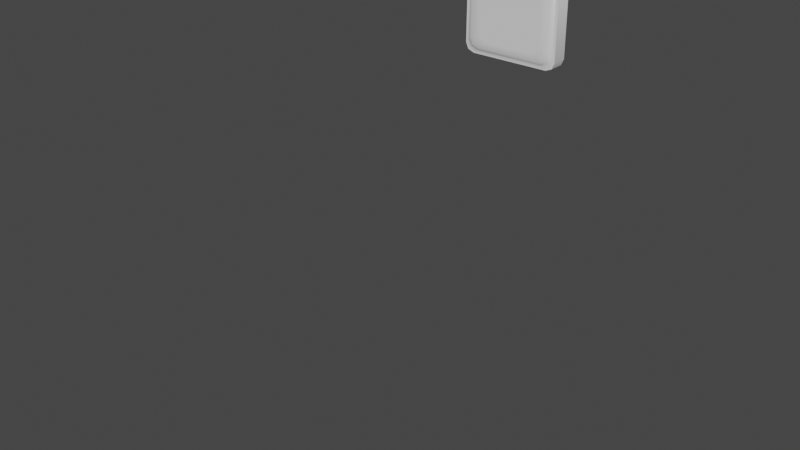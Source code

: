 # Source: Monitor_V1.blend  (saved by Blender 4.0.36; exported with 4.5.12 LTS)
import bpy
from mathutils import Matrix  # noqa: F401  (used for matrix-valued properties, if any)

bpy.ops.wm.read_factory_settings(use_empty=True)
scene = bpy.context.scene
scene.name = 'Scene'

# ---- collections
col_collection = bpy.data.collections.new('Collection'); scene.collection.children.link(col_collection)

# ---- node groups
ng_auto_smooth = bpy.data.node_groups.new('Auto Smooth', 'GeometryNodeTree')
_s = ng_auto_smooth.interface.new_socket(name='Geometry', in_out='OUTPUT', socket_type='NodeSocketGeometry')
_s = ng_auto_smooth.interface.new_socket(name='Geometry', in_out='INPUT', socket_type='NodeSocketGeometry')
_s = ng_auto_smooth.interface.new_socket(name='Angle', in_out='INPUT', socket_type='NodeSocketFloat')
_s.subtype = 'ANGLE'
_s.min_value = 0.0
_s.max_value = 3.142
ng_auto_smooth.is_modifier = True
_N = ng_auto_smooth.nodes; _L = ng_auto_smooth.links
n0 = _N.new('NodeGroupOutput'); n0.name = 'Group Output'; n0.location = (480, -100)
n1 = _N.new('NodeGroupInput'); n1.name = 'Group Input'; n1.location = (-420, -300)
n2 = _N.new('NodeGroupInput'); n2.name = 'Group Input.001'; n2.location = (-60, -100)
n3 = _N.new('GeometryNodeSetShadeSmooth'); n3.name = 'Set Shade Smooth'; n3.location = (120, -100)
n3.domain = 'EDGE'
n4 = _N.new('GeometryNodeSetShadeSmooth'); n4.name = 'Set Shade Smooth.001'; n4.location = (300, -100)
n5 = _N.new('GeometryNodeInputMeshEdgeAngle'); n5.name = 'Edge Angle'; n5.location = (-420, -220)
n6 = _N.new('GeometryNodeInputEdgeSmooth'); n6.name = 'Is Edge Smooth'; n6.location = (-60, -160)
n7 = _N.new('GeometryNodeInputShadeSmooth'); n7.name = 'Is Face Smooth'; n7.location = (-240, -340)
n8 = _N.new('FunctionNodeBooleanMath'); n8.name = 'Boolean Math'; n8.location = (-60, -220)
n9 = _N.new('FunctionNodeCompare'); n9.name = 'Compare'; n9.location = (-240, -180)
n9.operation = 'LESS_EQUAL'
_L.new(n5.outputs[0], n9.inputs[0])
_L.new(n4.outputs[0], n0.inputs[0])
_L.new(n1.outputs[1], n9.inputs[1])
_L.new(n9.outputs[0], n8.inputs[0])
_L.new(n7.outputs[0], n8.inputs[1])
_L.new(n2.outputs[0], n3.inputs[0])
_L.new(n6.outputs[0], n3.inputs[1])
_L.new(n3.outputs[0], n4.inputs[0])
_L.new(n8.outputs[0], n3.inputs[2])
n0.is_active_output = True

# ---- world
world_world = bpy.data.worlds.new('World'); scene.world = world_world
world_world.use_nodes = True; world_world.node_tree.nodes.clear()
_N = world_world.node_tree.nodes; _L = world_world.node_tree.links
n0 = _N.new('ShaderNodeOutputWorld'); n0.name = 'World Output'; n0.location = (300, 300)
n1 = _N.new('ShaderNodeBackground'); n1.name = 'Background'; n1.location = (10, 300)
n1.inputs[0].default_value = (0.05088, 0.05088, 0.05088, 1.0)
_L.new(n1.outputs[0], n0.inputs[0])
n0.is_active_output = True
world_world.color = (0.05088, 0.05088, 0.05088)
world_world.use_sun_shadow = False
world_world.sun_shadow_jitter_overblur = 0.0

# ---- meshes
me_cube_084 = bpy.data.meshes.new('Cube.084')
me_cube_084.from_pydata([], [], [])
_uv = me_cube_084.uv_layers.new(name='UVMap')
_uv.uv.foreach_set('vector', [])
me_cube_084.update()
me_cube_078 = bpy.data.meshes.new('Cube.078')
me_cube_078.from_pydata([], [], [])
_uv = me_cube_078.uv_layers.new(name='UVMap')
_uv.uv.foreach_set('vector', [])
me_cube_078.update()
me_cube_438 = bpy.data.meshes.new('Cube.438')
me_cube_438.from_pydata([(0.01674, 0.1433, 0.08795), (0.01674, 0.1101, 0.1179), (0.01674, 0.1336, 0.1092), (0.01674, 0.1106, -0.1168), (0.01674, 0.1433, -0.08604), (0.01674, 0.1337, -0.1078), (0.01674, -0.1433, -0.08604), (0.01674, -0.1106, -0.1168), (0.01674, -0.1337, -0.1078), (0.01674, -0.1101, 0.1179), (0.01674, -0.1433, 0.08795), (0.01674, -0.1336, 0.1092), (0.01348, -0.1504, 0.094), (0.01348, -0.1177, 0.1238), (0.01348, -0.1408, 0.115), (0.01348, -0.1183, -0.1226), (0.01348, -0.1504, -0.092), (0.01348, -0.141, -0.1137), (0.01348, 0.1177, 0.1238), (0.01348, 0.1504, 0.094), (0.01348, 0.1408, 0.115), (0.01348, 0.1504, -0.092), (0.01348, 0.1183, -0.1226), (0.01348, 0.141, -0.1137), (0.009104, -0.156, 0.09729), (0.009104, -0.1239, 0.127), (0.009104, -0.1466, 0.1183), (0.009104, -0.1243, -0.1287), (0.009104, -0.156, -0.09826), (0.009104, -0.1467, -0.1198), (0.009104, 0.1239, 0.127), (0.009104, 0.156, 0.09729), (0.009104, 0.1466, 0.1183), (0.009104, 0.156, -0.09826), (0.009104, 0.1243, -0.1287), (0.009104, 0.1467, -0.1198), (-0.04375, -0.1252, 0.127), (-0.04375, -0.156, 0.09779), (-0.04375, -0.147, 0.1184), (-0.04375, -0.1254, -0.1287), (-0.04375, -0.156, -0.09922), (-0.04375, -0.1471, -0.1201), (-0.04375, 0.156, 0.09779), (-0.04375, 0.1252, 0.127), (-0.04375, 0.147, 0.1184), (-0.04375, 0.156, -0.09922), (-0.04375, 0.1254, -0.1287), (-0.04375, 0.1471, -0.1201), (0.01674, -0.1097, 0.06038), (0.01674, -0.08196, 0.09507), (0.01674, -0.05893, 0.04426), (0.01674, -0.1015, 0.085), (0.01674, -0.08443, 0.06866), (0.01674, -0.06568, 0.07238), (0.01674, -0.08673, 0.04899), (0.01674, -0.1097, -0.05849), (0.01674, -0.05893, -0.04313), (0.01674, -0.0824, -0.09393), (0.01674, -0.08711, -0.04764), (0.01674, -0.08458, -0.06737), (0.01674, -0.06581, -0.07109), (0.01674, -0.1016, -0.08366), (0.01674, 0.1097, 0.06038), (0.01674, 0.05893, 0.04426), (0.01674, 0.08196, 0.09507), (0.01674, 0.08673, 0.04899), (0.01674, 0.08443, 0.06866), (0.01674, 0.06568, 0.07238), (0.01674, 0.1015, 0.085), (0.01674, 0.1097, -0.05849), (0.01674, 0.0824, -0.09393), (0.01674, 0.05893, -0.04313), (0.01674, 0.1016, -0.08366), (0.01674, 0.08458, -0.06737), (0.01674, 0.06581, -0.07109), (0.01674, 0.08711, -0.04764), (0.009104, -0.1657, 0.1072), (0.009104, -0.1344, 0.1366), (0.009104, -0.1565, 0.128), (0.009104, -0.1657, -0.1084), (0.009104, -0.1347, -0.1384), (0.009104, -0.1566, -0.1296), (0.009104, 0.1344, 0.1366), (0.009104, 0.1657, 0.1072), (0.009104, 0.1565, 0.128), (0.009104, 0.1347, -0.1384), (0.009104, 0.1657, -0.1084), (0.009104, 0.1566, -0.1296), (-0.04375, -0.1657, 0.1073), (-0.04375, -0.1346, 0.1366), (-0.04375, -0.1566, 0.128), (-0.04375, -0.1657, -0.1086), (-0.04375, -0.1349, -0.1384), (-0.04375, -0.1567, -0.1297), (-0.04375, 0.1346, 0.1366), (-0.04375, 0.1657, 0.1073), (-0.04375, 0.1566, 0.128), (-0.04375, 0.1349, -0.1384), (-0.04375, 0.1657, -0.1086), (-0.04375, 0.1567, -0.1297)], [], [(6, 55, 48, 10), (15, 27, 34, 22), (4, 21, 19, 0), (12, 24, 28, 16), (3, 70, 57, 7), (9, 49, 64, 1), (56, 71, 63, 50), (18, 30, 25, 13), (21, 33, 31, 19), (24, 76, 79, 28), (30, 82, 77, 25), (27, 80, 85, 34), (1, 18, 13, 9), (7, 15, 22, 3), (10, 12, 16, 6), (42, 95, 98, 45), (46, 97, 92, 39), (36, 89, 94, 43), (76, 88, 91, 79), (86, 98, 95, 83), (80, 92, 97, 85), (82, 94, 89, 77), (33, 86, 83, 31), (40, 91, 88, 37), (48, 54, 52, 51), (49, 51, 52, 53), (50, 53, 52, 54), (55, 61, 59, 58), (56, 58, 59, 60), (57, 60, 59, 61), (62, 68, 66, 65), (63, 65, 66, 67), (64, 67, 66, 68), (69, 75, 73, 72), (70, 72, 73, 74), (71, 74, 73, 75), (10, 11, 14, 12), (11, 9, 13, 14), (19, 20, 2, 0), (20, 18, 1, 2), (7, 8, 17, 15), (8, 6, 16, 17), (4, 5, 23, 21), (5, 3, 22, 23), (12, 14, 26, 24), (14, 13, 25, 26), (31, 32, 20, 19), (32, 30, 18, 20), (15, 17, 29, 27), (17, 16, 28, 29), (21, 23, 35, 33), (23, 22, 34, 35), (98, 99, 47, 45), (99, 97, 46, 47), (40, 41, 93, 91), (41, 39, 92, 93), (83, 84, 32, 31), (84, 82, 30, 32), (24, 26, 78, 76), (26, 25, 77, 78), (50, 54, 58, 56), (54, 48, 55, 58), (62, 65, 75, 69), (65, 63, 71, 75), (63, 67, 53, 50), (67, 64, 49, 53), (56, 60, 74, 71), (60, 57, 70, 74), (6, 8, 61, 55), (8, 7, 57, 61), (69, 72, 5, 4), (72, 70, 3, 5), (64, 68, 2, 1), (68, 62, 0, 2), (48, 51, 11, 10), (51, 49, 9, 11), (86, 87, 99, 98), (87, 85, 97, 99), (91, 93, 81, 79), (93, 92, 80, 81), (82, 84, 96, 94), (84, 83, 95, 96), (76, 78, 90, 88), (78, 77, 89, 90), (27, 29, 81, 80), (29, 28, 79, 81), (94, 96, 44, 43), (96, 95, 42, 44), (33, 35, 87, 86), (35, 34, 85, 87), (88, 90, 38, 37), (90, 89, 36, 38), (0, 62, 69, 4)])
me_cube_438.polygons.foreach_set('use_smooth', [True] * 93)
_uv = me_cube_438.uv_layers.new(name='UVMap')
_uv.uv.foreach_set('vector', [0.0, 0.0, 0.0, 0.0, 0.0, 0.0, 0.0, 0.0, 0.0, 0.0, 0.0, 0.0, 0.0, 0.0, 0.0, 0.0, 0.0, 0.0, 0.0, 0.0, 0.0, 0.0, 0.0, 0.0, 0.0, 0.0, 0.0, 0.0, 0.0, 0.0, 0.0, 0.0, 0.0, 0.0, 0.0, 0.0, 0.0, 0.0, 0.0, 0.0, 0.0, 0.0, 0.0, 0.0, 0.0, 0.0, 0.0, 0.0, 0.0, 0.0, 0.0, 0.0, 0.0, 0.0, 0.0, 0.0, 0.0, 0.0, 0.0, 0.0, 0.0, 0.0, 0.0, 0.0, 0.0, 0.0, 0.0, 0.0, 0.0, 0.0, 0.0, 0.0, 0.0, 0.0, 0.0, 0.0, 0.0, 0.0, 0.0, 0.0, 0.0, 0.0, 0.0, 0.0, 0.0, 0.0, 0.0, 0.0, 0.0, 0.0, 0.0, 0.0, 0.0, 0.0, 0.0, 0.0, 0.0, 0.0, 0.0, 0.0, 0.0, 0.0, 0.0, 0.0, 0.0, 0.0, 0.0, 0.0, 0.0, 0.0, 0.0, 0.0, 0.0, 0.0, 0.0, 0.0, 0.0, 0.0, 0.0, 0.0, 0.0, 0.0, 0.0, 0.0, 0.0, 0.0, 0.0, 0.0, 0.0, 0.0, 0.0, 0.0, 0.0, 0.0, 0.0, 0.0, 0.0, 0.0, 0.0, 0.0, 0.0, 0.0, 0.0, 0.0, 0.0, 0.0, 0.0, 0.0, 0.0, 0.0, 0.0, 0.0, 0.0, 0.0, 0.0, 0.0, 0.0, 0.0, 0.0, 0.0, 0.0, 0.0, 0.0, 0.0, 0.0, 0.0, 0.0, 0.0, 0.0, 0.0, 0.0, 0.0, 0.0, 0.0, 0.0, 0.0, 0.0, 0.0, 0.0, 0.0, 0.0, 0.0, 0.0, 0.0, 0.0, 0.0, 0.0, 0.0, 0.0, 0.0, 0.0, 0.0, 0.0, 0.0, 0.0, 0.0, 0.0, 0.0, 0.0, 0.0, 0.0, 0.0, 0.0, 0.0, 0.0, 0.0, 0.0, 0.0, 0.0, 0.0, 0.0, 0.0, 0.0, 0.0, 0.0, 0.0, 0.0, 0.0, 0.0, 0.0, 0.0, 0.0, 0.0, 0.0, 0.0, 0.0, 0.0, 0.0, 0.0, 0.0, 0.0, 0.0, 0.0, 0.0, 0.0, 0.0, 0.0, 0.0, 0.0, 0.0, 0.0, 0.0, 0.0, 0.0, 0.0, 0.0, 0.0, 0.0, 0.0, 0.0, 0.0, 0.0, 0.0, 0.0, 0.0, 0.0, 0.0, 0.0, 0.0, 0.0, 0.0, 0.0, 0.0, 0.0, 0.0, 0.0, 0.0, 0.0, 0.0, 0.0, 0.0, 0.0, 0.0, 0.0, 0.0, 0.0, 0.0, 0.0, 0.0, 0.0, 0.0, 0.0, 0.0, 0.0, 0.0, 0.0, 0.0, 0.0, 0.0, 0.0, 0.0, 0.0, 0.0, 0.0, 0.0, 0.0, 0.0, 0.0, 0.0, 0.0, 0.0, 0.0, 0.0, 0.0, 0.0, 0.0, 0.0, 0.0, 0.0, 0.0, 0.0, 0.0, 0.0, 0.0, 0.0, 0.0, 0.0, 0.0, 0.0, 0.0, 0.0, 0.0, 0.0, 0.0, 0.0, 0.0, 0.0, 0.0, 0.0, 0.0, 0.0, 0.0, 0.0, 0.0, 0.0, 0.0, 0.0, 0.0, 0.0, 0.0, 0.0, 0.0, 0.0, 0.0, 0.0, 0.0, 0.0, 0.0, 0.0, 0.0, 0.0, 0.0, 0.0, 0.0, 0.0, 0.0, 0.0, 0.0, 0.0, 0.0, 0.0, 0.0, 0.0, 0.0, 0.0, 0.0, 0.0, 0.0, 0.0, 0.0, 0.0, 0.0, 0.0, 0.0, 0.0, 0.0, 0.0, 0.0, 0.0, 0.0, 0.0, 0.0, 0.0, 0.0, 0.0, 0.0, 0.0, 0.0, 0.0, 0.0, 0.0, 0.0, 0.0, 0.0, 0.0, 0.0, 0.0, 0.0, 0.0, 0.0, 0.0, 0.0, 0.0, 0.0, 0.0, 0.0, 0.0, 0.0, 0.0, 0.0, 0.0, 0.0, 0.0, 0.0, 0.0, 0.0, 0.0, 0.0, 0.0, 0.0, 0.0, 0.0, 0.0, 0.0, 0.0, 0.0, 0.0, 0.0, 0.0, 0.0, 0.0, 0.0, 0.0, 0.0, 0.0, 0.0, 0.0, 0.0, 0.0, 0.0, 0.0, 0.0, 0.0, 0.0, 0.0, 0.0, 0.0, 0.0, 0.0, 0.0, 0.0, 0.0, 0.0, 0.0, 0.0, 0.0, 0.0, 0.0, 0.0, 0.0, 0.0, 0.0, 0.0, 0.0, 0.0, 0.0, 0.0, 0.0, 0.0, 0.0, 0.0, 0.0, 0.0, 0.0, 0.0, 0.0, 0.0, 0.0, 0.0, 0.0, 0.0, 0.0, 0.0, 0.0, 0.0, 0.0, 0.0, 0.0, 0.0, 0.0, 0.0, 0.0, 0.0, 0.0, 0.0, 0.0, 0.0, 0.0, 0.0, 0.0, 0.0, 0.0, 0.0, 0.0, 0.0, 0.0, 0.0, 0.0, 0.0, 0.0, 0.0, 0.0, 0.0, 0.0, 0.0, 0.0, 0.0, 0.0, 0.0, 0.0, 0.0, 0.0, 0.0, 0.0, 0.0, 0.0, 0.0, 0.0, 0.0, 0.0, 0.0, 0.0, 0.0, 0.0, 0.0, 0.0, 0.0, 0.0, 0.0, 0.0, 0.0, 0.0, 0.0, 0.0, 0.0, 0.0, 0.0, 0.0, 0.0, 0.0, 0.0, 0.0, 0.0, 0.0, 0.0, 0.0, 0.0, 0.0, 0.0, 0.0, 0.0, 0.0, 0.0, 0.0, 0.0, 0.0, 0.0, 0.0, 0.0, 0.0, 0.0, 0.0, 0.0, 0.0, 0.0, 0.0, 0.0, 0.0, 0.0, 0.0, 0.0, 0.0, 0.0, 0.0, 0.0, 0.0, 0.0, 0.0, 0.0, 0.0, 0.0, 0.0, 0.0, 0.0, 0.0, 0.0, 0.0, 0.0, 0.0, 0.0, 0.0, 0.0, 0.0, 0.0, 0.0, 0.0, 0.0, 0.0, 0.0, 0.0, 0.0, 0.0, 0.0, 0.0, 0.0, 0.0, 0.0, 0.0, 0.0, 0.0, 0.0, 0.0, 0.0, 0.0, 0.0, 0.0, 0.0, 0.0, 0.0, 0.0, 0.0, 0.0, 0.0, 0.0, 0.0, 0.0, 0.0, 0.0, 0.0, 0.0, 0.0, 0.0, 0.0, 0.0, 0.0, 0.0, 0.0, 0.0, 0.0, 0.0, 0.0, 0.0, 0.0, 0.0, 0.0, 0.0, 0.0, 0.0, 0.0, 0.0, 0.0, 0.0, 0.0, 0.0, 0.0, 0.0, 0.0, 0.0, 0.0, 0.0, 0.0, 0.0, 0.0, 0.0, 0.0, 0.0, 0.0, 0.0, 0.0, 0.0, 0.0, 0.0, 0.0, 0.0, 0.0, 0.0, 0.0, 0.0, 0.0, 0.0, 0.0, 0.0, 0.0, 0.0, 0.0, 0.0, 0.0, 0.0, 0.0, 0.0, 0.0, 0.0, 0.0, 0.0, 0.0, 0.0, 0.0, 0.0, 0.0, 0.0, 0.0, 0.0, 0.0, 0.0, 0.0, 0.0, 0.0, 0.0, 0.0, 0.0, 0.0, 0.0, 0.0, 0.0, 0.0, 0.0, 0.0, 0.0, 0.0, 0.0, 0.0, 0.0, 0.0, 0.0, 0.0, 0.0, 0.0, 0.0, 0.0, 0.0, 0.0, 0.0, 0.0, 0.0])
me_cube_438.update()

# ---- objects
ob_cube_074 = bpy.data.objects.new('Cube.074', me_cube_084)
ob_cube_235 = bpy.data.objects.new('Cube.235', me_cube_078)
ob_cuarto___monitor_001 = bpy.data.objects.new('CUARTO - MONITOR.001', me_cube_438)

# ---- transforms, parenting, visibility, modifiers, constraints
ob_cube_074.location = (2.81, -0.9579, 0.2925)
ob_cube_074.scale = (0.1907, 0.1907, 0.1907)
ob_cube_235.location = (0.9492, -6.173, 0.2898)
ob_cube_235.scale = (0.1932, 0.1932, 0.1932)
ob_cuarto___monitor_001.location = (0.9984, 0.2747, 4.767)
ob_cuarto___monitor_001.rotation_euler = (0.0, -0.0, -1.571)
ob_cuarto___monitor_001.scale = (4.657, 4.657, 4.657)
_m = ob_cuarto___monitor_001.modifiers.new('Auto Smooth', 'NODES')
_m.node_group = ng_auto_smooth
_gi = [s.identifier for s in ng_auto_smooth.interface.items_tree if s.item_type == 'SOCKET' and s.in_out == 'INPUT']
_m[_gi[1]] = 0.5236  # Angle

# ---- collection membership
col_collection.objects.link(ob_cube_074)
col_collection.objects.link(ob_cube_235)
col_collection.objects.link(ob_cuarto___monitor_001)

# ---- scene / render settings (as saved in the file)
scene.frame_start = 1; scene.frame_end = 250; scene.frame_set(0)
scene.render.engine = 'BLENDER_WORKBENCH'
scene.cycles.sampling_pattern = 'TABULATED_SOBOL'
scene.cycles.use_light_tree = False
scene.view_settings.view_transform = 'Filmic'
bpy.context.view_layer.update()

# ---- added for rendering (the .blend has no active camera and no usable light): camera, sun
cam_auto = bpy.data.cameras.new('AutoCamera')
cam_auto.lens = 50.0
cam_auto.sensor_width = 36.0
cam_auto.clip_end = 1000.0
ob_auto_camera = bpy.data.objects.new('AutoCamera', cam_auto)
scene.collection.objects.link(ob_auto_camera)
ob_auto_camera.location = (9.64023, -12.5937, 9.34435)
ob_auto_camera.rotation_euler = (1.09748, -7.21219e-08, 0.694738)
scene.camera = ob_auto_camera
light_auto_sun = bpy.data.lights.new('AutoSun', 'SUN')
light_auto_sun.energy = 3.0
light_auto_sun.angle = 0.0523599
ob_auto_sun = bpy.data.objects.new('AutoSun', light_auto_sun)
scene.collection.objects.link(ob_auto_sun)
ob_auto_sun.rotation_euler = (0.872665, 0.174533, 0.523599)
bpy.context.view_layer.update()
